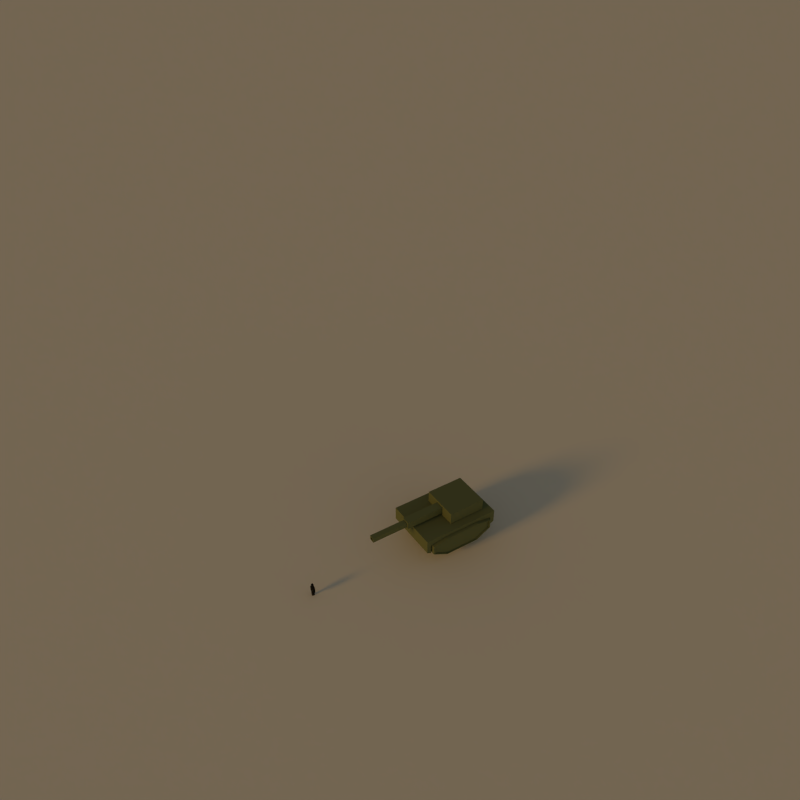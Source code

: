 # Source: RenderSketchGame-RyanGreen-0825.blend  (saved by Blender 2.70.5; exported with 4.5.12 LTS)
import bpy
from mathutils import Matrix  # noqa: F401  (used for matrix-valued properties, if any)

bpy.ops.wm.read_factory_settings(use_empty=True)
scene = bpy.context.scene
scene.name = 'Scene'

# ---- collections
col_collection_1 = bpy.data.collections.new('Collection 1'); scene.collection.children.link(col_collection_1)

# ---- materials (node trees are filled in below, after node groups)
mat_material_004 = bpy.data.materials.new('Material.004')
mat_material_004.alpha_threshold = 0.0
mat_material_004.roughness = 0.5
mat_material_004.line_color = (0.0, 0.0, 0.0, 1.0)
mat_material_002 = bpy.data.materials.new('Material.002')
mat_material_002.alpha_threshold = 0.0
mat_material_002.roughness = 0.5
mat_material_002.line_color = (0.0, 0.0, 0.0, 1.0)
mat_material_001 = bpy.data.materials.new('Material.001')
mat_material_001.alpha_threshold = 0.0
mat_material_001.roughness = 0.5
mat_material_001.line_color = (0.0, 0.0, 0.0, 1.0)

# ---- material node trees
mat_material_004.use_nodes = True; mat_material_004.node_tree.nodes.clear()
_N = mat_material_004.node_tree.nodes; _L = mat_material_004.node_tree.links
n0 = _N.new('ShaderNodeOutputMaterial'); n0.name = 'Material Output'; n0.location = (300, 300)
n1 = _N.new('ShaderNodeBsdfDiffuse'); n1.name = 'Diffuse BSDF'; n1.location = (10, 300)
n1.inputs[0].default_value = (0.01341, 0.01341, 0.01341, 1.0)
_L.new(n1.outputs[0], n0.inputs[0])
n0.is_active_output = True
mat_material_002.use_nodes = True; mat_material_002.node_tree.nodes.clear()
_N = mat_material_002.node_tree.nodes; _L = mat_material_002.node_tree.links
n0 = _N.new('ShaderNodeOutputMaterial'); n0.name = 'Material Output'; n0.location = (300, 300)
n1 = _N.new('ShaderNodeBsdfDiffuse'); n1.name = 'Diffuse BSDF'; n1.location = (10, 300)
n1.inputs[0].default_value = (0.1354, 0.1679, 0.0869, 1.0)
_L.new(n1.outputs[0], n0.inputs[0])
n0.is_active_output = True
mat_material_001.use_nodes = True; mat_material_001.node_tree.nodes.clear()
_N = mat_material_001.node_tree.nodes; _L = mat_material_001.node_tree.links
n0 = _N.new('ShaderNodeOutputMaterial'); n0.name = 'Material Output'; n0.location = (300, 300)
n1 = _N.new('ShaderNodeBsdfDiffuse'); n1.name = 'Diffuse BSDF'; n1.location = (10, 300)
_L.new(n1.outputs[0], n0.inputs[0])
n0.is_active_output = True

# ---- world
world_world = bpy.data.worlds.new('World'); scene.world = world_world
world_world.use_nodes = True; world_world.node_tree.nodes.clear()
_N = world_world.node_tree.nodes; _L = world_world.node_tree.links
n0 = _N.new('ShaderNodeOutputWorld'); n0.name = 'World Output'; n0.location = (300, 300)
n1 = _N.new('ShaderNodeBackground'); n1.name = 'Background'; n1.location = (10, 300)
n1.inputs[1].default_value = 11.5
n2 = _N.new('ShaderNodeTexSky'); n2.name = 'Sky Texture'; n2.location = (-190, 300)
n2.sky_type = 'HOSEK_WILKIE'
n2.sun_direction = (-0.0765, 0.9249, -0.3724)
n2.sun_elevation = 1.571
_L.new(n1.outputs[0], n0.inputs[0])
_L.new(n2.outputs[0], n1.inputs[0])
n0.is_active_output = True
world_world.color = (0.05088, 0.05088, 0.05088)
world_world.use_sun_shadow = False
world_world.sun_shadow_jitter_overblur = 0.0
world_world.cycles.sampling_method = 'MANUAL'
world_world.cycles.sample_map_resolution = 256

# ---- cameras
cam_camera = bpy.data.cameras.new('Camera')
cam_camera.lens = 35.0
cam_camera.sensor_width = 32.0
cam_camera.sensor_height = 18.0
cam_camera.ortho_scale = 7.314
cam_camera.dof.focus_distance = 0.0

# ---- lights
light_lamp = bpy.data.lights.new('Lamp', 'SUN')
light_lamp.color = (1.0, 0.5078, 0.1065)
light_lamp.transmission_factor = 0.0
light_lamp.cutoff_distance = 30.0
light_lamp.angle = 0.1993
light_lamp.energy = 1.0
light_lamp.shadow_buffer_clip_start = 1.001
light_lamp.shadow_soft_size = 0.1
light_lamp.shadow_cascade_max_distance = 1000.0
light_lamp.cycles.use_multiple_importance_sampling = False

# ---- meshes
me_cube_003 = bpy.data.meshes.new('Cube.003')
me_cube_003.from_pydata([(-0.1893, -0.1893, -0.01437), (-0.1893, 0.1893, -0.01437), (0.1893, 0.1893, -0.01437), (0.1893, -0.1893, -0.01437), (-0.1893, -0.1893, 1.986), (-0.1893, 0.1893, 1.986), (0.1893, 0.1893, 1.986), (0.1893, -0.1893, 1.986), (-0.1254, -0.1254, 2.036), (-0.1254, 0.1254, 2.036), (0.1254, 0.1254, 2.036), (0.1254, -0.1254, 2.036), (-0.1515, -0.1515, 2.091), (-0.1515, 0.1515, 2.091), (0.1515, 0.1515, 2.091), (0.1515, -0.1515, 2.091), (-0.1515, -0.1515, 2.435), (-0.1515, 0.1515, 2.435), (0.1515, 0.1515, 2.435), (0.1515, -0.1515, 2.435), (-0.1893, -0.3085, 1.884), (-0.1893, 0.3491, 1.9), (0.1893, 0.3491, 1.9), (0.1893, -0.3085, 1.884), (-0.1893, 0.1893, 0.4326), (0.1893, 0.1893, 0.4326), (0.1893, -0.1893, 0.4326), (-0.1893, -0.1893, 0.4326), (-0.1893, 0.1893, 0.8346), (0.1893, 0.1893, 0.8346), (0.1893, -0.1893, 0.8346), (-0.1893, -0.1893, 0.8346), (-0.1893, 0.4615, 1.726), (0.1893, 0.4615, 1.726), (-0.1893, 0.4615, 0.8346), (0.1893, 0.4615, 0.8346), (-0.1893, -0.4085, 1.726), (0.1893, -0.4085, 1.726), (0.1893, -0.4085, 0.8346), (-0.1893, -0.4085, 0.8346)], [], [(27, 24, 1, 0), (24, 25, 2, 1), (25, 26, 3, 2), (26, 27, 0, 3), (0, 1, 2, 3), (4, 7, 11, 8), (8, 11, 15, 12), (7, 6, 10, 11), (6, 5, 9, 10), (5, 4, 8, 9), (12, 15, 19, 16), (11, 10, 14, 15), (10, 9, 13, 14), (9, 8, 12, 13), (19, 18, 17, 16), (15, 14, 18, 19), (14, 13, 17, 18), (13, 12, 16, 17), (4, 5, 21, 20), (5, 6, 22, 21), (6, 7, 23, 22), (7, 4, 20, 23), (31, 28, 24, 27), (28, 29, 25, 24), (29, 30, 26, 25), (30, 31, 27, 26), (20, 21, 28, 31), (29, 28, 34, 35), (22, 23, 30, 29), (31, 30, 38, 39), (32, 33, 35, 34), (22, 29, 35, 33), (28, 21, 32, 34), (21, 22, 33, 32), (37, 36, 39, 38), (20, 31, 39, 36), (30, 23, 37, 38), (23, 20, 36, 37)])
me_cube_003.materials.append(mat_material_004)
me_cube_003.use_remesh_preserve_volume = False
me_cube_003.use_remesh_preserve_attributes = False
me_cube_003.use_mirror_vertex_groups = False
me_cube_003.update()
me_cube_002 = bpy.data.meshes.new('Cube.002')
me_cube_002.from_pydata([(-0.777, -0.6472, 1.039), (-0.777, 0.7145, 1.039), (0.1796, 0.7145, 1.039), (0.1796, -0.6472, 1.039), (-0.777, -0.6472, 1.976), (-0.777, 0.7145, 1.976), (0.1796, 0.7145, 1.976), (0.1796, -0.6472, 1.976), (0.1796, 0.1908, 1.215), (0.1796, -0.1235, 1.215), (0.1796, 0.1908, 1.8), (0.1796, -0.1235, 1.8), (1.184, 0.1908, 1.215), (1.184, -0.1235, 1.215), (1.184, 0.1908, 1.8), (1.184, -0.1235, 1.8), (1.184, 0.1358, 1.317), (1.184, -0.0685, 1.317), (1.184, 0.1358, 1.698), (1.184, -0.0685, 1.698), (2.134, 0.1358, 1.317), (2.134, -0.0685, 1.317), (2.134, 0.1358, 1.698), (2.134, -0.0685, 1.698), (2.134, 0.09843, 1.387), (2.134, -0.0311, 1.387), (2.134, 0.09843, 1.628), (2.134, -0.0311, 1.628), (1.575, 0.09843, 1.387), (1.575, -0.0311, 1.387), (1.575, 0.09843, 1.628), (1.575, -0.0311, 1.628)], [], [(4, 5, 1, 0), (5, 6, 2, 1), (6, 7, 3, 2), (7, 4, 0, 3), (0, 1, 2, 3), (7, 6, 5, 4), (10, 8, 9, 11), (14, 15, 13, 12), (9, 8, 12, 13), (11, 9, 13, 15), (10, 11, 15, 14), (8, 10, 14, 12), (18, 16, 17, 19), (21, 20, 24, 25), (17, 16, 20, 21), (19, 17, 21, 23), (18, 19, 23, 22), (16, 18, 22, 20), (25, 24, 28, 29), (23, 21, 25, 27), (22, 23, 27, 26), (20, 22, 26, 24), (30, 31, 29, 28), (27, 25, 29, 31), (26, 27, 31, 30), (24, 26, 30, 28)])
me_cube_002.materials.append(mat_material_002)
me_cube_002.use_remesh_preserve_volume = False
me_cube_002.use_remesh_preserve_attributes = False
me_cube_002.use_mirror_vertex_groups = False
me_cube_002.update()
me_plane = bpy.data.meshes.new('Plane')
me_plane.from_pydata([(-1.0, -1.0, 0.0), (1.0, -1.0, 0.0), (-1.0, 1.0, 0.0), (1.0, 1.0, 0.0)], [], [(0, 1, 3, 2)])
me_plane.materials.append(mat_material_001)
me_plane.use_remesh_preserve_volume = False
me_plane.use_remesh_preserve_attributes = False
me_plane.use_mirror_vertex_groups = False
me_plane.update()
me_cube = bpy.data.meshes.new('Cube')
me_cube.from_pydata([(1.0, 1.0, -1.0), (-1.0, 1.0, -1.0), (1.0, 1.0, 0.07175), (-1.0, 1.0, 0.1158), (0.4678, 1.0, -1.0), (-0.468, 1.0, -1.0), (-0.452, 0.8703, 0.9667), (-0.8551, 0.8703, 0.2968), (-0.8854, 1.0, -1.0), (-0.8854, 1.0, 0.3062), (0.8698, 1.0, -1.0), (0.8698, 1.0, 0.2989), (1.0, -5.96e-08, -1.0), (-1.0, 2.98e-07, -1.0), (1.0, -5.364e-07, 0.07175), (-1.0, 1.788e-07, 0.1158), (0.4678, 5.96e-08, -1.0), (-0.468, 1.192e-07, -1.0), (-0.8854, 0.8703, 0.3062), (-0.468, 0.8703, 1.0), (-0.8854, 2.98e-07, -1.0), (0.4678, 0.8703, 1.0), (0.8698, 0.0, -1.0), (0.8697, -5.364e-07, 0.2989), (1.0, 1.0, -0.4792), (-1.0, 1.0, -0.4792), (0.4678, 1.0, -0.6948), (-0.468, 1.0, -0.6948), (-0.8854, 1.0, -0.4792), (0.8698, 1.0, -0.4792), (1.0, 0.0, -0.4792), (-1.0, 0.0, -0.4792), (0.8698, 0.8703, 0.2989), (0.4678, 0.8703, -0.6948), (-0.468, 0.8703, -0.6948), (-0.8854, 0.8703, -0.4792), (0.8698, 0.8703, -0.4792), (0.4516, 0.8703, 0.9667), (0.8397, 0.8703, 0.2898), (0.4516, 0.8703, -0.6698), (-0.452, 0.8703, -0.6698), (-0.8551, 0.8703, -0.4616), (0.8397, 0.8703, -0.4616), (-0.452, 1.111, 0.9667), (-0.8551, 1.111, 0.2968), (0.4516, 1.111, 0.9667), (0.8397, 1.111, 0.2898), (0.4516, 1.111, -0.6698), (-0.452, 1.111, -0.6698), (-0.8551, 1.111, -0.4616), (0.8397, 1.111, -0.4616), (-0.4315, 1.111, 0.924), (-0.8162, 1.111, 0.2847), (0.4308, 1.111, 0.924), (0.8011, 1.111, 0.278), (0.4308, 1.111, -0.6377), (-0.4315, 1.111, -0.6377), (-0.8162, 1.111, -0.439), (0.8011, 1.111, -0.439), (-0.4315, 1.053, 0.924), (-0.8162, 1.053, 0.2847), (0.4308, 1.053, 0.924), (0.8011, 1.053, 0.278), (0.4308, 1.053, -0.6377), (-0.4315, 1.053, -0.6377), (-0.8162, 1.053, -0.439), (0.8011, 1.053, -0.439), (-1.0, 0.0, 0.1158), (-0.468, 0.0, 1.0)], [], [(31, 15, 3, 25), (28, 8, 1, 25), (29, 10, 4, 26), (26, 4, 5, 27), (27, 5, 8, 28), (24, 0, 10, 29), (8, 20, 13, 1), (11, 29, 36, 32), (24, 2, 14, 30), (10, 22, 16, 4), (4, 16, 17, 5), (36, 33, 39, 42), (33, 34, 40, 39), (5, 17, 20, 8), (34, 35, 41, 40), (0, 12, 22, 10), (2, 11, 23, 14), (13, 31, 25, 1), (9, 28, 25, 3), (29, 26, 33, 36), (26, 27, 34, 33), (27, 28, 35, 34), (2, 24, 29, 11), (0, 24, 30, 12), (42, 39, 47, 50), (28, 9, 18, 35), (39, 40, 48, 47), (40, 41, 49, 48), (19, 21, 37, 6), (18, 19, 6, 7), (35, 18, 7, 41), (21, 32, 38, 37), (32, 36, 42, 38), (50, 47, 55, 58), (47, 48, 56, 55), (48, 49, 57, 56), (6, 37, 45, 43), (38, 42, 50, 46), (37, 38, 46, 45), (41, 7, 44, 49), (7, 6, 43, 44), (58, 55, 63, 66), (55, 56, 64, 63), (56, 57, 65, 64), (43, 45, 53, 51), (46, 50, 58, 54), (45, 46, 54, 53), (49, 44, 52, 57), (44, 43, 51, 52), (62, 66, 63, 61), (61, 63, 64, 59), (59, 64, 65, 60), (51, 53, 61, 59), (54, 58, 66, 62), (53, 54, 62, 61), (57, 52, 60, 65), (52, 51, 59, 60), (9, 3, 15, 18), (18, 15, 19), (19, 15, 67, 68)])
me_cube.materials.append(mat_material_002)
me_cube.use_remesh_preserve_volume = False
me_cube.use_remesh_preserve_attributes = False
me_cube.use_mirror_vertex_groups = False
me_cube.update()

# ---- objects
ob_cube_002 = bpy.data.objects.new('Cube.002', me_cube_003)
ob_cube_001 = bpy.data.objects.new('Cube.001', me_cube_002)
ob_plane = bpy.data.objects.new('Plane', me_plane)
ob_cube = bpy.data.objects.new('Cube', me_cube)
ob_lamp = bpy.data.objects.new('Lamp', light_lamp)
ob_camera = bpy.data.objects.new('Camera', cam_camera)

# ---- transforms, parenting, visibility, modifiers, constraints
ob_cube_002.location = (7.844, 0.0, 0.0)
ob_cube_002.scale = (0.3147, 0.3147, 0.3147)
ob_cube_002.lineart.crease_threshold = 0.0
ob_cube_001.location = (0.0, 0.0, 1.0)
ob_cube_001.scale = (2.091, 1.469, 0.6838)
ob_cube_001.lock_rotations_4d = False
ob_cube_001.empty_display_type = 'ARROWS'
ob_cube_001.lineart.crease_threshold = 0.0
ob_plane.location = (0.0, 0.0, 0.0)
ob_plane.scale = (260.6, 260.6, 260.6)
ob_plane.lineart.crease_threshold = 0.0
ob_cube.location = (0.0, 0.0, 1.0)
ob_cube.rotation_euler = (-0.0, 3.142, -0.0)
ob_cube.scale = (2.091, 1.469, 0.6838)
ob_cube.lock_rotations_4d = False
ob_cube.empty_display_type = 'ARROWS'
ob_cube.lineart.crease_threshold = 0.0
_m = ob_cube.modifiers.new('Mirror', 'MIRROR')
_m.use_axis = (False, True, False)
_m.use_clip = True
ob_lamp.location = (4.076, 1.005, 5.904)
ob_lamp.rotation_euler = (0.0, 1.305, 0.0)
ob_lamp.lock_rotations_4d = False
ob_lamp.empty_display_type = 'ARROWS'
ob_lamp.color = (0.0, 0.0, 0.0, 0.0)
ob_lamp.lineart.crease_threshold = 0.0
ob_camera.location = (19.73, 26.31, 33.55)
ob_camera.rotation_euler = (0.924, 2.357e-06, 2.569)
ob_camera.lock_rotations_4d = False
ob_camera.empty_display_type = 'ARROWS'
ob_camera.color = (0.0, 0.0, 0.0, 0.0)
ob_camera.display_type = 'WIRE'
ob_camera.lineart.crease_threshold = 0.0

# ---- collection membership
col_collection_1.objects.link(ob_cube_002)
col_collection_1.objects.link(ob_cube_001)
col_collection_1.objects.link(ob_plane)
col_collection_1.objects.link(ob_cube)
col_collection_1.objects.link(ob_lamp)
col_collection_1.objects.link(ob_camera)

# ---- scene / render settings (as saved in the file)
scene.camera = ob_camera
scene.frame_start = 1; scene.frame_end = 250; scene.frame_set(1)
scene.render.engine = 'CYCLES'
scene.render.image_settings.color_depth = '16'
scene.render.resolution_x = 1080
scene.render.dither_intensity = 0.0
scene.cycles.use_denoising = False
scene.cycles.samples = 500
scene.cycles.sampling_pattern = 'TABULATED_SOBOL'
scene.cycles.light_sampling_threshold = 0.0
scene.cycles.use_adaptive_sampling = False
scene.cycles.use_light_tree = False
scene.cycles.blur_glossy = 0.0
scene.cycles.volume_bounces = 1
scene.cycles.pixel_filter_type = 'GAUSSIAN'
scene.cycles.sample_clamp_indirect = 0.0
scene.view_settings.view_transform = 'Standard'
bpy.context.view_layer.update()
